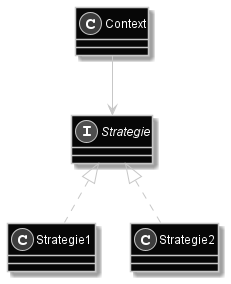

The diagram above was rendered by PlantUML. Its source (embedded in the PNG):
@startuml Patron_Strategie
skinparam backgroundcolor transparent
skinparam Monochrome reverse
interface Strategie

class Strategie1 implements Strategie
class Strategie2 implements Strategie
class Context

Context "1" --> "1 Strat" Strategie

@enduml